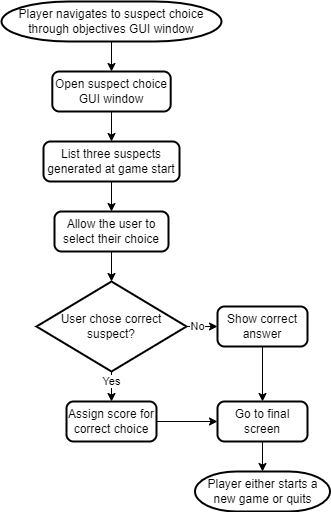

The diagram above was exported from draw.io. Its source (the exported page's mxGraphModel, read from the mxfile embedded in the PNG):
<mxGraphModel dx="1393" dy="766" grid="1" gridSize="10" guides="1" tooltips="1" connect="1" arrows="1" fold="1" page="1" pageScale="1" pageWidth="827" pageHeight="1169" math="0" shadow="0">
  <root>
    <mxCell id="WIyWlLk6GJQsqaUBKTNV-0" />
    <mxCell id="WIyWlLk6GJQsqaUBKTNV-1" parent="WIyWlLk6GJQsqaUBKTNV-0" />
    <mxCell id="Goburbntn00HkRZeS7DI-2" style="edgeStyle=orthogonalEdgeStyle;rounded=0;orthogonalLoop=1;jettySize=auto;html=1;exitX=0.5;exitY=1;exitDx=0;exitDy=0;exitPerimeter=0;entryX=0.5;entryY=0;entryDx=0;entryDy=0;" parent="WIyWlLk6GJQsqaUBKTNV-1" source="Goburbntn00HkRZeS7DI-0" target="Goburbntn00HkRZeS7DI-1" edge="1">
      <mxGeometry relative="1" as="geometry" />
    </mxCell>
    <mxCell id="Goburbntn00HkRZeS7DI-0" value="Player navigates to suspect choice through objectives GUI window" style="strokeWidth=2;html=1;shape=mxgraph.flowchart.terminator;whiteSpace=wrap;" parent="WIyWlLk6GJQsqaUBKTNV-1" vertex="1">
      <mxGeometry x="304" y="30" width="220" height="40" as="geometry" />
    </mxCell>
    <mxCell id="Goburbntn00HkRZeS7DI-4" style="edgeStyle=orthogonalEdgeStyle;rounded=0;orthogonalLoop=1;jettySize=auto;html=1;exitX=0.5;exitY=1;exitDx=0;exitDy=0;entryX=0.5;entryY=0;entryDx=0;entryDy=0;" parent="WIyWlLk6GJQsqaUBKTNV-1" source="Goburbntn00HkRZeS7DI-1" target="Goburbntn00HkRZeS7DI-3" edge="1">
      <mxGeometry relative="1" as="geometry" />
    </mxCell>
    <mxCell id="Goburbntn00HkRZeS7DI-1" value="Open suspect choice GUI window" style="rounded=1;whiteSpace=wrap;html=1;absoluteArcSize=1;arcSize=14;strokeWidth=2;" parent="WIyWlLk6GJQsqaUBKTNV-1" vertex="1">
      <mxGeometry x="354.81" y="100" width="118.38" height="40" as="geometry" />
    </mxCell>
    <mxCell id="Goburbntn00HkRZeS7DI-6" style="edgeStyle=orthogonalEdgeStyle;rounded=0;orthogonalLoop=1;jettySize=auto;html=1;exitX=0.5;exitY=1;exitDx=0;exitDy=0;entryX=0.5;entryY=0;entryDx=0;entryDy=0;" parent="WIyWlLk6GJQsqaUBKTNV-1" source="Goburbntn00HkRZeS7DI-3" target="Goburbntn00HkRZeS7DI-5" edge="1">
      <mxGeometry relative="1" as="geometry" />
    </mxCell>
    <mxCell id="Goburbntn00HkRZeS7DI-3" value="List three suspects generated at game start" style="rounded=1;whiteSpace=wrap;html=1;absoluteArcSize=1;arcSize=14;strokeWidth=2;" parent="WIyWlLk6GJQsqaUBKTNV-1" vertex="1">
      <mxGeometry x="346" y="170" width="136" height="40" as="geometry" />
    </mxCell>
    <mxCell id="Goburbntn00HkRZeS7DI-11" style="edgeStyle=orthogonalEdgeStyle;rounded=0;orthogonalLoop=1;jettySize=auto;html=1;exitX=0.5;exitY=1;exitDx=0;exitDy=0;entryX=0.5;entryY=0;entryDx=0;entryDy=0;entryPerimeter=0;" parent="WIyWlLk6GJQsqaUBKTNV-1" source="Goburbntn00HkRZeS7DI-5" target="Goburbntn00HkRZeS7DI-10" edge="1">
      <mxGeometry relative="1" as="geometry" />
    </mxCell>
    <mxCell id="Goburbntn00HkRZeS7DI-5" value="Allow the user to select their choice" style="rounded=1;whiteSpace=wrap;html=1;absoluteArcSize=1;arcSize=14;strokeWidth=2;" parent="WIyWlLk6GJQsqaUBKTNV-1" vertex="1">
      <mxGeometry x="357" y="240" width="114" height="40" as="geometry" />
    </mxCell>
    <mxCell id="Goburbntn00HkRZeS7DI-17" style="edgeStyle=orthogonalEdgeStyle;rounded=0;orthogonalLoop=1;jettySize=auto;html=1;exitX=0.5;exitY=1;exitDx=0;exitDy=0;entryX=0.5;entryY=0;entryDx=0;entryDy=0;" parent="WIyWlLk6GJQsqaUBKTNV-1" source="Goburbntn00HkRZeS7DI-7" target="Goburbntn00HkRZeS7DI-15" edge="1">
      <mxGeometry relative="1" as="geometry" />
    </mxCell>
    <mxCell id="Goburbntn00HkRZeS7DI-7" value="Show correct answer" style="rounded=1;whiteSpace=wrap;html=1;absoluteArcSize=1;arcSize=14;strokeWidth=2;" parent="WIyWlLk6GJQsqaUBKTNV-1" vertex="1">
      <mxGeometry x="520" y="335" width="90" height="40" as="geometry" />
    </mxCell>
    <mxCell id="Goburbntn00HkRZeS7DI-12" value="No" style="edgeStyle=orthogonalEdgeStyle;rounded=0;orthogonalLoop=1;jettySize=auto;html=1;exitX=1;exitY=0.5;exitDx=0;exitDy=0;exitPerimeter=0;entryX=0;entryY=0.5;entryDx=0;entryDy=0;" parent="WIyWlLk6GJQsqaUBKTNV-1" source="Goburbntn00HkRZeS7DI-10" target="Goburbntn00HkRZeS7DI-7" edge="1">
      <mxGeometry x="-0.2903" relative="1" as="geometry">
        <mxPoint as="offset" />
      </mxGeometry>
    </mxCell>
    <mxCell id="Goburbntn00HkRZeS7DI-14" value="Yes" style="edgeStyle=orthogonalEdgeStyle;rounded=0;orthogonalLoop=1;jettySize=auto;html=1;exitX=0.5;exitY=1;exitDx=0;exitDy=0;exitPerimeter=0;entryX=0.5;entryY=0;entryDx=0;entryDy=0;" parent="WIyWlLk6GJQsqaUBKTNV-1" source="Goburbntn00HkRZeS7DI-10" target="Goburbntn00HkRZeS7DI-13" edge="1">
      <mxGeometry x="-0.3333" relative="1" as="geometry">
        <mxPoint as="offset" />
      </mxGeometry>
    </mxCell>
    <mxCell id="Goburbntn00HkRZeS7DI-10" value="User chose correct suspect?" style="strokeWidth=2;html=1;shape=mxgraph.flowchart.decision;whiteSpace=wrap;" parent="WIyWlLk6GJQsqaUBKTNV-1" vertex="1">
      <mxGeometry x="339" y="310" width="150" height="90" as="geometry" />
    </mxCell>
    <mxCell id="Goburbntn00HkRZeS7DI-18" style="edgeStyle=orthogonalEdgeStyle;rounded=0;orthogonalLoop=1;jettySize=auto;html=1;exitX=1;exitY=0.5;exitDx=0;exitDy=0;entryX=0;entryY=0.5;entryDx=0;entryDy=0;" parent="WIyWlLk6GJQsqaUBKTNV-1" source="Goburbntn00HkRZeS7DI-13" target="Goburbntn00HkRZeS7DI-15" edge="1">
      <mxGeometry relative="1" as="geometry" />
    </mxCell>
    <mxCell id="Goburbntn00HkRZeS7DI-13" value="Assign score for correct choice" style="rounded=1;whiteSpace=wrap;html=1;absoluteArcSize=1;arcSize=14;strokeWidth=2;" parent="WIyWlLk6GJQsqaUBKTNV-1" vertex="1">
      <mxGeometry x="369" y="430" width="90" height="40" as="geometry" />
    </mxCell>
    <mxCell id="Goburbntn00HkRZeS7DI-21" style="edgeStyle=orthogonalEdgeStyle;rounded=0;orthogonalLoop=1;jettySize=auto;html=1;exitX=0.5;exitY=1;exitDx=0;exitDy=0;entryX=0.5;entryY=0;entryDx=0;entryDy=0;entryPerimeter=0;" parent="WIyWlLk6GJQsqaUBKTNV-1" source="Goburbntn00HkRZeS7DI-15" target="Goburbntn00HkRZeS7DI-20" edge="1">
      <mxGeometry relative="1" as="geometry" />
    </mxCell>
    <mxCell id="Goburbntn00HkRZeS7DI-15" value="Go to final screen" style="rounded=1;whiteSpace=wrap;html=1;absoluteArcSize=1;arcSize=14;strokeWidth=2;" parent="WIyWlLk6GJQsqaUBKTNV-1" vertex="1">
      <mxGeometry x="520" y="430" width="90" height="40" as="geometry" />
    </mxCell>
    <mxCell id="Goburbntn00HkRZeS7DI-20" value="Player either starts a new game or quits" style="strokeWidth=2;html=1;shape=mxgraph.flowchart.terminator;whiteSpace=wrap;" parent="WIyWlLk6GJQsqaUBKTNV-1" vertex="1">
      <mxGeometry x="497.5" y="500" width="135" height="40" as="geometry" />
    </mxCell>
  </root>
</mxGraphModel>